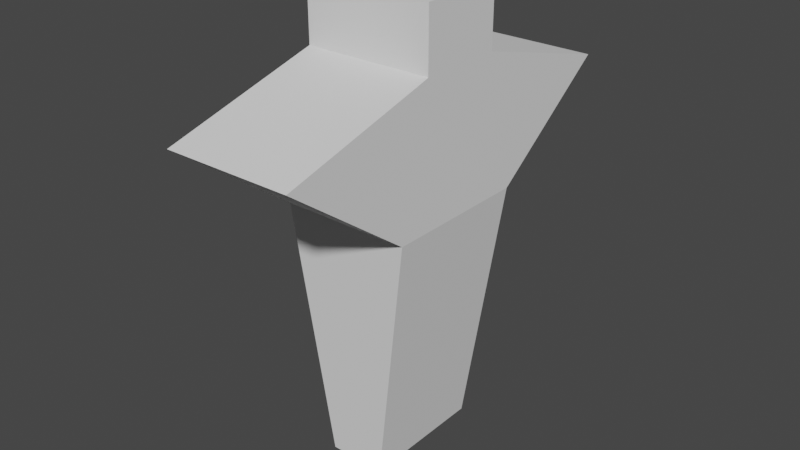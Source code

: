 # Source: VariousObjects.blend  (saved by Blender 2.91.10; exported with 4.5.12 LTS)
import bpy
from mathutils import Matrix  # noqa: F401  (used for matrix-valued properties, if any)

bpy.ops.wm.read_factory_settings(use_empty=True)
scene = bpy.context.scene
scene.name = 'Scene'

# ---- collections
col_scalecheckers = bpy.data.collections.new('ScaleCheckers'); scene.collection.children.link(col_scalecheckers)
col_objects = bpy.data.collections.new('Objects'); scene.collection.children.link(col_objects)

# ---- world
world_world = bpy.data.worlds.new('World'); scene.world = world_world
world_world.use_nodes = True; world_world.node_tree.nodes.clear()
_N = world_world.node_tree.nodes; _L = world_world.node_tree.links
n0 = _N.new('ShaderNodeOutputWorld'); n0.name = 'World Output'; n0.location = (300, 300)
n1 = _N.new('ShaderNodeBackground'); n1.name = 'Background'; n1.location = (10, 300)
n1.inputs[0].default_value = (0.05088, 0.05088, 0.05088, 1.0)
_L.new(n1.outputs[0], n0.inputs[0])
n0.is_active_output = True
world_world.color = (0.05088, 0.05088, 0.05088)
world_world.use_sun_shadow = False
world_world.sun_shadow_jitter_overblur = 0.0

# ---- meshes
me_cube = bpy.data.meshes.new('Cube')
me_cube.from_pydata([(-0.4438, -1.0, 0.0009669), (-1.0, -0.6659, 2.001), (-0.4438, 1.0, 0.0009669), (-1.0, 0.6659, 2.001), (0.4438, -1.0, 0.0009669), (1.0, -0.6659, 2.001), (0.4438, 1.0, 0.0009669), (1.0, 0.6659, 2.001), (-1.0, -3.143, 1.545), (-1.0, 3.143, 1.545), (1.0, 3.143, 1.545), (1.0, -3.143, 1.545), (-1.0, 1.157, 1.132), (1.0, 1.157, 1.132), (1.0, -1.157, 1.132), (-1.0, -1.157, 1.132), (-1.0, -0.662, 1.735), (-1.0, 0.662, 1.735), (1.0, 0.662, 1.735), (1.0, -0.662, 1.735)], [], [(16, 1, 3, 17), (17, 3, 7, 18), (18, 7, 5, 19), (19, 5, 1, 16), (2, 6, 4, 0), (7, 3, 1, 5), (14, 11, 8, 15), (13, 10, 11, 14), (12, 9, 10, 13), (15, 8, 9, 12), (0, 15, 12, 2), (2, 12, 13, 6), (6, 13, 14, 4), (4, 14, 15, 0), (11, 19, 16, 8), (10, 18, 19, 11), (9, 17, 18, 10), (8, 16, 17, 9)])
_uv = me_cube.uv_layers.new(name='UVMap')
_uv.uv.foreach_set('vector', [0.4628, 0.4592, 0.4947, 0.4597, 0.4947, 0.299, 0.4628, 0.2994, 0.9289, 0.0, 0.8968, 0.0, 0.8968, 0.2413, 0.9289, 0.2413, 0.2154, 0.4592, 0.2474, 0.4597, 0.2474, 0.299, 0.2154, 0.2994, 0.9609, 0.0, 0.9289, 0.0, 0.9289, 0.2413, 0.9609, 0.2413, 0.9807, 0.2413, 0.8735, 0.2413, 0.8735, 0.4827, 0.9807, 0.4827, 0.8968, 0.2413, 0.8968, 0.0, 0.7361, 0.0, 0.7361, 0.2413, 0.7344, 0.5989, 0.4947, 0.5989, 0.4947, 0.8402, 0.7344, 0.8402, 0.1431, 0.519, 0.1927, 0.7587, 0.1927, 0.0, 0.1431, 0.2397, 0.7344, 0.8402, 0.9741, 0.8402, 0.9741, 0.5989, 0.7344, 0.5989, 0.3905, 0.519, 0.4401, 0.7587, 0.4401, 0.0, 0.3905, 0.2397, 0.2474, 0.5, 0.3905, 0.519, 0.3905, 0.2397, 0.2474, 0.2587, 0.0, 0.9329, 0.1375, 1.0, 0.1375, 0.7587, 7.451e-09, 0.8258, 0.0, 0.5, 0.1431, 0.519, 0.1431, 0.2397, 1.118e-08, 0.2587, 0.7361, 0.4156, 0.8735, 0.4827, 0.8735, 0.2413, 0.7361, 0.3085, 0.7361, 0.2994, 0.7361, 0.0, 0.4947, 0.0, 0.4947, 0.2994, 0.1927, 0.7587, 0.2154, 0.4592, 0.2154, 0.2994, 0.1927, 0.0, 0.4947, 0.2994, 0.4947, 0.5989, 0.7361, 0.5989, 0.7361, 0.2994, 0.4401, 0.7587, 0.4628, 0.4592, 0.4628, 0.2994, 0.4401, 0.0])
me_cube.use_remesh_fix_poles = True
me_cube.use_remesh_preserve_attributes = False
me_cube.use_mirror_vertex_groups = False
me_cube.update()

# ---- objects
ob_cube = bpy.data.objects.new('Cube', me_cube)

# ---- transforms, parenting, visibility, modifiers, constraints
ob_cube.location = (0.0, 0.0, 0.0)
ob_cube.scale = (0.25, 0.25, 0.885)
ob_cube.lineart.crease_threshold = 0.0

# ---- collection membership
col_scalecheckers.objects.link(ob_cube)

# ---- scene / render settings (as saved in the file)
scene.frame_start = 1; scene.frame_end = 250; scene.frame_set(0)
scene.render.engine = 'BLENDER_EEVEE_NEXT'
scene.cycles.use_denoising = False
scene.cycles.samples = 128
scene.cycles.sampling_pattern = 'TABULATED_SOBOL'
scene.cycles.use_adaptive_sampling = False
scene.cycles.use_light_tree = False
scene.view_settings.view_transform = 'Filmic'
bpy.context.view_layer.update()

# ---- added for rendering (the .blend has no active camera and no usable light): camera, sun
cam_auto = bpy.data.cameras.new('AutoCamera')
cam_auto.lens = 50.0
cam_auto.sensor_width = 36.0
cam_auto.clip_end = 1000.0
ob_auto_camera = bpy.data.objects.new('AutoCamera', cam_auto)
scene.collection.objects.link(ob_auto_camera)
ob_auto_camera.location = (2.23844, -2.68613, 2.67661)
ob_auto_camera.rotation_euler = (1.09748, -7.21219e-08, 0.694738)
scene.camera = ob_auto_camera
light_auto_sun = bpy.data.lights.new('AutoSun', 'SUN')
light_auto_sun.energy = 3.0
light_auto_sun.angle = 0.0523599
ob_auto_sun = bpy.data.objects.new('AutoSun', light_auto_sun)
scene.collection.objects.link(ob_auto_sun)
ob_auto_sun.rotation_euler = (0.872665, 0.174533, 0.523599)
bpy.context.view_layer.update()
